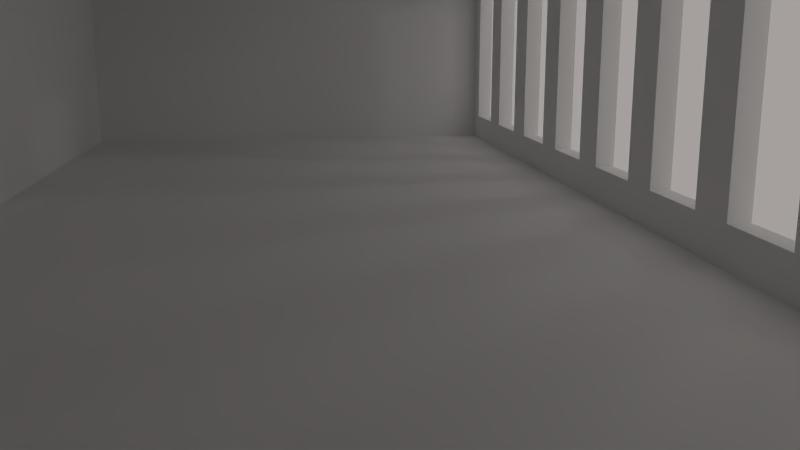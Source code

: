 # Source: homeroom.blend  (saved by Blender 2.72.0; exported with 4.5.12 LTS)
import bpy
from mathutils import Matrix  # noqa: F401  (used for matrix-valued properties, if any)

bpy.ops.wm.read_factory_settings(use_empty=True)
scene = bpy.context.scene
scene.name = 'Scene'

# ---- collections
col_collection_1 = bpy.data.collections.new('Collection 1'); scene.collection.children.link(col_collection_1)

# ---- materials (node trees are filled in below, after node groups)
mat_material_006 = bpy.data.materials.new('material.006')
mat_material_006.alpha_threshold = 0.0
mat_material_006.diffuse_color = (1.0, 1.0, 1.0, 1.0)
mat_material_006.roughness = 0.5

# ---- material node trees

# ---- world
world_world = bpy.data.worlds.new('World'); scene.world = world_world
world_world.color = (0.3757, 0.3519, 0.3417)
world_world.use_sun_shadow = False
world_world.sun_shadow_jitter_overblur = 0.0
world_world.cycles.sampling_method = 'MANUAL'
world_world.cycles.sample_map_resolution = 256

# ---- cameras
cam_camera_007 = bpy.data.cameras.new('Camera.007')
cam_camera_007.clip_end = 100.0
cam_camera_007.lens = 35.0
cam_camera_007.sensor_width = 32.0
cam_camera_007.sensor_height = 18.0
cam_camera_007.display_size = 2.0
cam_camera_007.dof.focus_distance = 0.0

# ---- lights
light_lamp = bpy.data.lights.new('Lamp', 'POINT')
light_lamp.transmission_factor = 0.0
light_lamp.cutoff_distance = 30.0
light_lamp.energy = 100.0
light_lamp.shadow_buffer_clip_start = 1.001
light_lamp.shadow_soft_size = 0.1
light_lamp.shadow_maximum_resolution = 0.006
light_lamp.use_absolute_resolution = True
light_lamp.cycles.use_multiple_importance_sampling = False

# ---- meshes
me_id76_004 = bpy.data.meshes.new('ID76.004')
me_id76_004.from_pydata([(-213.0, 547.6, 158.6), (-225.8, 547.6, 23.12), (-213.0, 547.6, 23.12), (-225.8, 547.6, 158.6), (-213.0, 547.6, 158.6), (-225.8, 490.1, 158.6), (-225.8, 547.6, 158.6), (-213.0, 490.1, 158.6), (-213.0, 490.1, 23.12), (-225.8, 547.6, 23.12), (-225.8, 490.1, 23.12), (-213.0, 547.6, 23.12), (-225.8, 490.1, 158.6), (-213.0, 490.1, 23.12), (-225.8, 490.1, 23.12), (-213.0, 490.1, 158.6)], [], [(0, 1, 2), (1, 0, 3), (4, 5, 6), (5, 4, 7), (8, 9, 10), (9, 8, 11), (12, 13, 14), (13, 12, 15)])
me_id76_004.materials.append(mat_material_006)
me_id76_004.use_remesh_preserve_volume = False
me_id76_004.use_remesh_preserve_attributes = False
me_id76_004.use_mirror_vertex_groups = False
me_id76_004.update()
me_id70_005 = bpy.data.meshes.new('ID70.005')
me_id70_005.from_pydata([(-213.0, 456.5, 158.6), (-225.8, 456.5, 23.12), (-213.0, 456.5, 23.12), (-225.8, 456.5, 158.6), (-213.0, 456.5, 158.6), (-225.8, 399.0, 158.6), (-225.8, 456.5, 158.6), (-213.0, 399.0, 158.6), (-213.0, 399.0, 23.12), (-225.8, 456.5, 23.12), (-225.8, 399.0, 23.12), (-213.0, 456.5, 23.12), (-225.8, 399.0, 158.6), (-213.0, 399.0, 23.12), (-225.8, 399.0, 23.12), (-213.0, 399.0, 158.6)], [], [(0, 1, 2), (1, 0, 3), (4, 5, 6), (5, 4, 7), (8, 9, 10), (9, 8, 11), (12, 13, 14), (13, 12, 15)])
me_id70_005.materials.append(mat_material_006)
me_id70_005.use_remesh_preserve_volume = False
me_id70_005.use_remesh_preserve_attributes = False
me_id70_005.use_mirror_vertex_groups = False
me_id70_005.update()
me_id64_005 = bpy.data.meshes.new('ID64.005')
me_id64_005.from_pydata([(-213.0, 365.4, 158.6), (-225.8, 365.4, 23.12), (-213.0, 365.4, 23.12), (-225.8, 365.4, 158.6), (-213.0, 365.4, 158.6), (-225.8, 307.9, 158.6), (-225.8, 365.4, 158.6), (-213.0, 307.9, 158.6), (-213.0, 307.9, 23.12), (-225.8, 365.4, 23.12), (-225.8, 307.9, 23.12), (-213.0, 365.4, 23.12), (-225.8, 307.9, 158.6), (-213.0, 307.9, 23.12), (-225.8, 307.9, 23.12), (-213.0, 307.9, 158.6)], [], [(0, 1, 2), (1, 0, 3), (4, 5, 6), (5, 4, 7), (8, 9, 10), (9, 8, 11), (12, 13, 14), (13, 12, 15)])
me_id64_005.materials.append(mat_material_006)
me_id64_005.use_remesh_preserve_volume = False
me_id64_005.use_remesh_preserve_attributes = False
me_id64_005.use_mirror_vertex_groups = False
me_id64_005.update()
me_id58_006 = bpy.data.meshes.new('ID58.006')
me_id58_006.from_pydata([(-213.0, 274.3, 158.6), (-225.8, 274.3, 23.12), (-213.0, 274.3, 23.12), (-225.8, 274.3, 158.6), (-213.0, 274.3, 158.6), (-225.8, 216.8, 158.6), (-225.8, 274.3, 158.6), (-213.0, 216.8, 158.6), (-213.0, 216.8, 23.12), (-225.8, 274.3, 23.12), (-225.8, 216.8, 23.12), (-213.0, 274.3, 23.12), (-225.8, 216.8, 158.6), (-213.0, 216.8, 23.12), (-225.8, 216.8, 23.12), (-213.0, 216.8, 158.6)], [], [(0, 1, 2), (1, 0, 3), (4, 5, 6), (5, 4, 7), (8, 9, 10), (9, 8, 11), (12, 13, 14), (13, 12, 15)])
me_id58_006.materials.append(mat_material_006)
me_id58_006.use_remesh_preserve_volume = False
me_id58_006.use_remesh_preserve_attributes = False
me_id58_006.use_mirror_vertex_groups = False
me_id58_006.update()
me_id52_005 = bpy.data.meshes.new('ID52.005')
me_id52_005.from_pydata([(-213.0, 183.2, 158.6), (-225.8, 183.2, 23.12), (-213.0, 183.2, 23.12), (-225.8, 183.2, 158.6), (-213.0, 183.2, 158.6), (-225.8, 125.7, 158.6), (-225.8, 183.2, 158.6), (-213.0, 125.7, 158.6), (-213.0, 125.7, 23.12), (-225.8, 183.2, 23.12), (-225.8, 125.7, 23.12), (-213.0, 183.2, 23.12), (-225.8, 125.7, 158.6), (-213.0, 125.7, 23.12), (-225.8, 125.7, 23.12), (-213.0, 125.7, 158.6)], [], [(0, 1, 2), (1, 0, 3), (4, 5, 6), (5, 4, 7), (8, 9, 10), (9, 8, 11), (12, 13, 14), (13, 12, 15)])
me_id52_005.materials.append(mat_material_006)
me_id52_005.use_remesh_preserve_volume = False
me_id52_005.use_remesh_preserve_attributes = False
me_id52_005.use_mirror_vertex_groups = False
me_id52_005.update()
me_id46_005 = bpy.data.meshes.new('ID46.005')
me_id46_005.from_pydata([(-213.0, 92.05, 158.6), (-225.8, 92.05, 23.12), (-213.0, 92.05, 23.12), (-225.8, 92.05, 158.6), (-213.0, 92.05, 158.6), (-225.8, 34.57, 158.6), (-225.8, 92.05, 158.6), (-213.0, 34.57, 158.6), (-213.0, 34.57, 23.12), (-225.8, 92.05, 23.12), (-225.8, 34.57, 23.12), (-213.0, 92.05, 23.12), (-225.8, 34.57, 158.6), (-213.0, 34.57, 23.12), (-225.8, 34.57, 23.12), (-213.0, 34.57, 158.6)], [], [(0, 1, 2), (1, 0, 3), (4, 5, 6), (5, 4, 7), (8, 9, 10), (9, 8, 11), (12, 13, 14), (13, 12, 15)])
me_id46_005.materials.append(mat_material_006)
me_id46_005.use_remesh_preserve_volume = False
me_id46_005.use_remesh_preserve_attributes = False
me_id46_005.use_mirror_vertex_groups = False
me_id46_005.update()
me_id40_005 = bpy.data.meshes.new('ID40.005')
me_id40_005.from_pydata([(-213.0, 0.9509, 158.6), (-225.8, 0.9509, 23.12), (-213.0, 0.9509, 23.12), (-225.8, 0.9509, 158.6), (-213.0, 0.9509, 158.6), (-225.8, -56.53, 158.6), (-225.8, 0.9509, 158.6), (-213.0, -56.53, 158.6), (-213.0, -56.53, 23.12), (-225.8, 0.9509, 23.12), (-225.8, -56.53, 23.12), (-213.0, 0.9509, 23.12), (-225.8, -56.53, 158.6), (-213.0, -56.53, 23.12), (-225.8, -56.53, 23.12), (-213.0, -56.53, 158.6)], [], [(0, 1, 2), (1, 0, 3), (4, 5, 6), (5, 4, 7), (8, 9, 10), (9, 8, 11), (12, 13, 14), (13, 12, 15)])
me_id40_005.materials.append(mat_material_006)
me_id40_005.use_remesh_preserve_volume = False
me_id40_005.use_remesh_preserve_attributes = False
me_id40_005.use_mirror_vertex_groups = False
me_id40_005.update()
me_id34_005 = bpy.data.meshes.new('ID34.005')
me_id34_005.from_pydata([(-213.0, -90.15, 158.6), (-225.8, -90.15, 23.12), (-213.0, -90.15, 23.12), (-225.8, -90.15, 158.6), (-213.0, -90.15, 158.6), (-225.8, -147.6, 158.6), (-225.8, -90.15, 158.6), (-213.0, -147.6, 158.6), (-213.0, -147.6, 23.12), (-225.8, -90.15, 23.12), (-225.8, -147.6, 23.12), (-213.0, -90.15, 23.12), (-225.8, -147.6, 158.6), (-213.0, -147.6, 23.12), (-225.8, -147.6, 23.12), (-213.0, -147.6, 158.6)], [], [(0, 1, 2), (1, 0, 3), (4, 5, 6), (5, 4, 7), (8, 9, 10), (9, 8, 11), (12, 13, 14), (13, 12, 15)])
me_id34_005.materials.append(mat_material_006)
me_id34_005.use_remesh_preserve_volume = False
me_id34_005.use_remesh_preserve_attributes = False
me_id34_005.use_mirror_vertex_groups = False
me_id34_005.update()
me_id28_005 = bpy.data.meshes.new('ID28.005')
me_id28_005.from_pydata([(-213.0, -181.3, 158.6), (-225.8, -181.3, 23.12), (-213.0, -181.3, 23.12), (-225.8, -181.3, 158.6), (-213.0, -181.3, 158.6), (-225.8, -238.7, 158.6), (-225.8, -181.3, 158.6), (-213.0, -238.7, 158.6), (-213.0, -238.7, 23.12), (-225.8, -181.3, 23.12), (-225.8, -238.7, 23.12), (-213.0, -181.3, 23.12), (-225.8, -238.7, 158.6), (-213.0, -238.7, 23.12), (-225.8, -238.7, 23.12), (-213.0, -238.7, 158.6)], [], [(0, 1, 2), (1, 0, 3), (4, 5, 6), (5, 4, 7), (8, 9, 10), (9, 8, 11), (12, 13, 14), (13, 12, 15)])
me_id28_005.materials.append(mat_material_006)
me_id28_005.use_remesh_preserve_volume = False
me_id28_005.use_remesh_preserve_attributes = False
me_id28_005.use_mirror_vertex_groups = False
me_id28_005.update()
me_id22_005 = bpy.data.meshes.new('ID22.005')
me_id22_005.from_pydata([(-213.0, -272.4, 158.6), (-225.8, -272.4, 23.12), (-213.0, -272.4, 23.12), (-225.8, -272.4, 158.6), (-213.0, -272.4, 158.6), (-225.8, -329.8, 158.6), (-225.8, -272.4, 158.6), (-213.0, -329.8, 158.6), (-213.0, -329.8, 23.12), (-225.8, -272.4, 23.12), (-225.8, -329.8, 23.12), (-213.0, -272.4, 23.12), (-225.8, -329.8, 158.6), (-213.0, -329.8, 23.12), (-225.8, -329.8, 23.12), (-213.0, -329.8, 158.6)], [], [(0, 1, 2), (1, 0, 3), (4, 5, 6), (5, 4, 7), (8, 9, 10), (9, 8, 11), (12, 13, 14), (13, 12, 15)])
me_id22_005.materials.append(mat_material_006)
me_id22_005.use_remesh_preserve_volume = False
me_id22_005.use_remesh_preserve_attributes = False
me_id22_005.use_mirror_vertex_groups = False
me_id22_005.update()
me_id16_005 = bpy.data.meshes.new('ID16.005')
me_id16_005.from_pydata([(-213.0, -363.5, 158.6), (-225.8, -363.5, 23.12), (-213.0, -363.5, 23.12), (-225.8, -363.5, 158.6), (-213.0, -363.5, 158.6), (-225.8, -420.9, 158.6), (-225.8, -363.5, 158.6), (-213.0, -420.9, 158.6), (-213.0, -420.9, 23.12), (-225.8, -363.5, 23.12), (-225.8, -420.9, 23.12), (-213.0, -363.5, 23.12), (-225.8, -420.9, 158.6), (-213.0, -420.9, 23.12), (-225.8, -420.9, 23.12), (-213.0, -420.9, 158.6)], [], [(0, 1, 2), (1, 0, 3), (4, 5, 6), (5, 4, 7), (8, 9, 10), (9, 8, 11), (12, 13, 14), (13, 12, 15)])
me_id16_005.materials.append(mat_material_006)
me_id16_005.use_remesh_preserve_volume = False
me_id16_005.use_remesh_preserve_attributes = False
me_id16_005.use_mirror_vertex_groups = False
me_id16_005.update()
me_id10_005 = bpy.data.meshes.new('ID10.005')
me_id10_005.from_pydata([(189.0, 572.7, 180.3), (189.0, -439.5, 0.0), (189.0, -439.5, 180.3), (189.0, 572.7, 0.0), (189.0, 572.7, 0.0), (-213.0, -439.5, 0.0), (-213.0, 572.7, 0.0), (189.0, -439.5, 0.0), (-213.0, -439.5, 180.3), (189.0, -439.5, 0.0), (-213.0, -439.5, 0.0), (189.0, -439.5, 180.3), (189.0, 572.7, 180.3), (-213.0, 572.7, 0.0), (189.0, 572.7, 0.0), (-213.0, 572.7, 180.3), (-213.0, -439.5, 0.0), (-213.0, -420.9, 23.12), (-213.0, -439.5, 180.3), (-213.0, 572.7, 0.0), (-213.0, -363.5, 23.12), (-213.0, -329.8, 23.12), (-213.0, -363.5, 158.6), (-213.0, -272.4, 23.12), (-213.0, -238.7, 23.12), (-213.0, -272.4, 158.6), (-213.0, -181.3, 23.12), (-213.0, -147.6, 23.12), (-213.0, -181.3, 158.6), (-213.0, -90.15, 23.12), (-213.0, -56.53, 23.12), (-213.0, -90.15, 158.6), (-213.0, 0.9509, 23.12), (-213.0, 34.57, 23.12), (-213.0, 0.9509, 158.6), (-213.0, 92.05, 23.12), (-213.0, 125.7, 23.12), (-213.0, 92.05, 158.6), (-213.0, 183.2, 23.12), (-213.0, 216.8, 23.12), (-213.0, 183.2, 158.6), (-213.0, 274.3, 23.12), (-213.0, 307.9, 23.12), (-213.0, 274.3, 158.6), (-213.0, 365.4, 23.12), (-213.0, 399.0, 23.12), (-213.0, 365.4, 158.6), (-213.0, 456.5, 23.12), (-213.0, 490.1, 23.12), (-213.0, 456.5, 158.6), (-213.0, 547.6, 23.12), (-213.0, 547.6, 158.6), (-213.0, -420.9, 158.6), (-213.0, 572.7, 180.3), (-213.0, -329.8, 158.6), (-213.0, -238.7, 158.6), (-213.0, -147.6, 158.6), (-213.0, -56.53, 158.6), (-213.0, 34.57, 158.6), (-213.0, 125.7, 158.6), (-213.0, 216.8, 158.6), (-213.0, 307.9, 158.6), (-213.0, 399.0, 158.6), (-213.0, 490.1, 158.6)], [], [(0, 1, 2), (1, 0, 3), (4, 5, 6), (5, 4, 7), (8, 9, 10), (9, 8, 11), (12, 13, 14), (13, 12, 15), (16, 17, 18), (17, 16, 19), (17, 19, 20), (20, 19, 21), (20, 21, 22), (21, 19, 23), (23, 19, 24), (23, 24, 25), (24, 19, 26), (26, 19, 27), (26, 27, 28), (27, 19, 29), (29, 19, 30), (29, 30, 31), (30, 19, 32), (32, 19, 33), (32, 33, 34), (33, 19, 35), (35, 19, 36), (35, 36, 37), (36, 19, 38), (38, 19, 39), (38, 39, 40), (39, 19, 41), (41, 19, 42), (41, 42, 43), (42, 19, 44), (44, 19, 45), (44, 45, 46), (45, 19, 47), (47, 19, 48), (47, 48, 49), (48, 19, 50), (50, 19, 51), (18, 52, 53), (52, 18, 17), (53, 52, 22), (53, 22, 54), (54, 22, 21), (53, 54, 25), (53, 25, 55), (55, 25, 24), (53, 55, 28), (53, 28, 56), (56, 28, 27), (53, 56, 31), (53, 31, 57), (57, 31, 30), (53, 57, 34), (53, 34, 58), (58, 34, 33), (53, 58, 37), (53, 37, 59), (59, 37, 36), (53, 59, 40), (53, 40, 60), (60, 40, 39), (53, 60, 43), (53, 43, 61), (61, 43, 42), (53, 61, 46), (53, 46, 62), (62, 46, 45), (53, 62, 49), (53, 49, 63), (63, 49, 48), (53, 63, 51), (53, 51, 19)])
me_id10_005.materials.append(mat_material_006)
me_id10_005.use_remesh_preserve_volume = False
me_id10_005.use_remesh_preserve_attributes = False
me_id10_005.use_mirror_vertex_groups = False
me_id10_005.update()
me_id2_005 = bpy.data.meshes.new('ID2.005')
me_id2_005.from_pydata([(-225.8, -448.5, 180.3), (-213.0, -439.5, 180.3), (-225.8, 590.8, 180.3), (198.7, -448.5, 180.3), (189.0, -439.5, 180.3), (189.0, 572.7, 180.3), (-213.0, 572.7, 180.3), (198.7, 590.8, 180.3), (198.7, 590.8, 0.0), (198.7, -448.5, 180.3), (198.7, -448.5, 0.0), (198.7, 590.8, 180.3), (198.7, -448.5, 192.2), (198.7, 590.8, 192.2), (-225.8, 590.8, 180.3), (198.7, 590.8, 0.0), (-225.8, 590.8, 0.0), (198.7, 590.8, 180.3), (-225.8, 590.8, 192.2), (198.7, 590.8, 192.2), (-225.8, -448.5, 180.3), (-225.8, -420.9, 158.6), (-225.8, -448.5, 0.0), (-225.8, 590.8, 180.3), (-225.8, -363.5, 158.6), (-225.8, -329.8, 158.6), (-225.8, -363.5, 23.12), (-225.8, -272.4, 158.6), (-225.8, -238.7, 158.6), (-225.8, -272.4, 23.12), (-225.8, -181.3, 158.6), (-225.8, -147.6, 158.6), (-225.8, -181.3, 23.12), (-225.8, -90.15, 158.6), (-225.8, -56.53, 158.6), (-225.8, -90.15, 23.12), (-225.8, 0.9509, 158.6), (-225.8, 34.57, 158.6), (-225.8, 0.9509, 23.12), (-225.8, 92.05, 158.6), (-225.8, 125.7, 158.6), (-225.8, 92.05, 23.12), (-225.8, 183.2, 158.6), (-225.8, 216.8, 158.6), (-225.8, 183.2, 23.12), (-225.8, 274.3, 158.6), (-225.8, 307.9, 158.6), (-225.8, 274.3, 23.12), (-225.8, 365.4, 158.6), (-225.8, 399.0, 158.6), (-225.8, 365.4, 23.12), (-225.8, 456.5, 158.6), (-225.8, 490.1, 158.6), (-225.8, 456.5, 23.12), (-225.8, 547.6, 158.6), (-225.8, 547.6, 23.12), (-225.8, -420.9, 23.12), (-225.8, 590.8, 0.0), (-225.8, -329.8, 23.12), (-225.8, -238.7, 23.12), (-225.8, -147.6, 23.12), (-225.8, -56.53, 23.12), (-225.8, 34.57, 23.12), (-225.8, 125.7, 23.12), (-225.8, 216.8, 23.12), (-225.8, 307.9, 23.12), (-225.8, 399.0, 23.12), (-225.8, 490.1, 23.12), (-225.8, 590.8, 192.2), (-225.8, -448.5, 192.2), (198.7, -448.5, 180.3), (-225.8, -448.5, 0.0), (198.7, -448.5, 0.0), (-225.8, -448.5, 180.3), (198.7, -448.5, 192.2), (-225.8, -448.5, 192.2), (-225.8, 590.8, 0.0), (-213.0, 572.7, 0.0), (-225.8, -448.5, 0.0), (198.7, 590.8, 0.0), (189.0, 572.7, 0.0), (189.0, -439.5, 0.0), (-213.0, -439.5, 0.0), (198.7, -448.5, 0.0), (198.7, -448.5, 192.2), (-225.8, 590.8, 192.2), (-225.8, -448.5, 192.2), (198.7, 590.8, 192.2)], [], [(0, 1, 2), (1, 0, 3), (1, 3, 4), (4, 3, 5), (2, 6, 7), (6, 2, 1), (7, 6, 5), (7, 5, 3), (8, 9, 10), (9, 8, 11), (11, 12, 9), (12, 11, 13), (14, 15, 16), (15, 14, 17), (18, 17, 14), (17, 18, 19), (20, 21, 22), (21, 20, 23), (21, 23, 24), (24, 23, 25), (24, 25, 26), (25, 23, 27), (27, 23, 28), (27, 28, 29), (28, 23, 30), (30, 23, 31), (30, 31, 32), (31, 23, 33), (33, 23, 34), (33, 34, 35), (34, 23, 36), (36, 23, 37), (36, 37, 38), (37, 23, 39), (39, 23, 40), (39, 40, 41), (40, 23, 42), (42, 23, 43), (42, 43, 44), (43, 23, 45), (45, 23, 46), (45, 46, 47), (46, 23, 48), (48, 23, 49), (48, 49, 50), (49, 23, 51), (51, 23, 52), (51, 52, 53), (52, 23, 54), (54, 23, 55), (22, 56, 57), (56, 22, 21), (57, 56, 26), (57, 26, 58), (58, 26, 25), (57, 58, 29), (57, 29, 59), (59, 29, 28), (57, 59, 32), (57, 32, 60), (60, 32, 31), (57, 60, 35), (57, 35, 61), (61, 35, 34), (57, 61, 38), (57, 38, 62), (62, 38, 37), (57, 62, 41), (57, 41, 63), (63, 41, 40), (57, 63, 44), (57, 44, 64), (64, 44, 43), (57, 64, 47), (57, 47, 65), (65, 47, 46), (57, 65, 50), (57, 50, 66), (66, 50, 49), (57, 66, 53), (57, 53, 67), (67, 53, 52), (57, 67, 55), (57, 55, 23), (68, 20, 69), (20, 68, 23), (70, 71, 72), (71, 70, 73), (74, 73, 70), (73, 74, 75), (76, 77, 78), (77, 76, 79), (77, 79, 80), (80, 79, 81), (78, 82, 83), (82, 78, 77), (83, 82, 81), (83, 81, 79), (84, 85, 86), (85, 84, 87)])
me_id2_005.materials.append(mat_material_006)
me_id2_005.use_remesh_preserve_volume = False
me_id2_005.use_remesh_preserve_attributes = False
me_id2_005.use_mirror_vertex_groups = False
me_id2_005.update()

# ---- objects
ob_camera = bpy.data.objects.new('Camera', cam_camera_007)
ob_sketchup_012 = bpy.data.objects.new('SketchUp.012', me_id76_004)
ob_sketchup_011 = bpy.data.objects.new('SketchUp.011', me_id70_005)
ob_sketchup_010 = bpy.data.objects.new('SketchUp.010', me_id64_005)
ob_sketchup_009 = bpy.data.objects.new('SketchUp.009', me_id58_006)
ob_sketchup_008 = bpy.data.objects.new('SketchUp.008', me_id52_005)
ob_sketchup_007 = bpy.data.objects.new('SketchUp.007', me_id46_005)
ob_sketchup_006 = bpy.data.objects.new('SketchUp.006', me_id40_005)
ob_sketchup_005 = bpy.data.objects.new('SketchUp.005', me_id34_005)
ob_sketchup_004 = bpy.data.objects.new('SketchUp.004', me_id28_005)
ob_sketchup_003 = bpy.data.objects.new('SketchUp.003', me_id22_005)
ob_sketchup_002 = bpy.data.objects.new('SketchUp.002', me_id16_005)
ob_sketchup_001 = bpy.data.objects.new('SketchUp.001', me_id10_005)
ob_sketchup = bpy.data.objects.new('SketchUp', me_id2_005)
ob_lamp = bpy.data.objects.new('Lamp', light_lamp)

# ---- transforms, parenting, visibility, modifiers, constraints
ob_camera.location = (0.0, 13.1, 2.927)
ob_camera.rotation_euler = (1.351, -1.884e-07, -3.276)
ob_camera.lineart.crease_threshold = 0.0
ob_sketchup_012.location = (0.0, 0.0, 0.0)
ob_sketchup_012.scale = (0.0254, 0.0254, 0.0254)
ob_sketchup_012.lineart.crease_threshold = 0.0
ob_sketchup_011.location = (0.0, 0.0, 0.0)
ob_sketchup_011.scale = (0.0254, 0.0254, 0.0254)
ob_sketchup_011.lineart.crease_threshold = 0.0
ob_sketchup_010.location = (0.0, 0.0, 0.0)
ob_sketchup_010.scale = (0.0254, 0.0254, 0.0254)
ob_sketchup_010.lineart.crease_threshold = 0.0
ob_sketchup_009.location = (0.0, 0.0, 0.0)
ob_sketchup_009.scale = (0.0254, 0.0254, 0.0254)
ob_sketchup_009.lineart.crease_threshold = 0.0
ob_sketchup_008.location = (0.0, 0.0, 0.0)
ob_sketchup_008.scale = (0.0254, 0.0254, 0.0254)
ob_sketchup_008.lineart.crease_threshold = 0.0
ob_sketchup_007.location = (0.0, 0.0, 0.0)
ob_sketchup_007.scale = (0.0254, 0.0254, 0.0254)
ob_sketchup_007.lineart.crease_threshold = 0.0
ob_sketchup_006.location = (0.0, 0.0, 0.0)
ob_sketchup_006.scale = (0.0254, 0.0254, 0.0254)
ob_sketchup_006.lineart.crease_threshold = 0.0
ob_sketchup_005.location = (0.0, 0.0, 0.0)
ob_sketchup_005.scale = (0.0254, 0.0254, 0.0254)
ob_sketchup_005.lineart.crease_threshold = 0.0
ob_sketchup_004.location = (0.0, 0.0, 0.0)
ob_sketchup_004.scale = (0.0254, 0.0254, 0.0254)
ob_sketchup_004.lineart.crease_threshold = 0.0
ob_sketchup_003.location = (0.0, 0.0, 0.0)
ob_sketchup_003.scale = (0.0254, 0.0254, 0.0254)
ob_sketchup_003.lineart.crease_threshold = 0.0
ob_sketchup_002.location = (0.0, 0.0, 0.0)
ob_sketchup_002.scale = (0.0254, 0.0254, 0.0254)
ob_sketchup_002.lineart.crease_threshold = 0.0
ob_sketchup_001.location = (0.0, 0.0, 0.0)
ob_sketchup_001.scale = (0.0254, 0.0254, 0.0254)
ob_sketchup_001.lineart.crease_threshold = 0.0
ob_sketchup.location = (0.0, 0.0, 0.0)
ob_sketchup.scale = (0.0254, 0.0254, 0.0254)
ob_sketchup.lineart.crease_threshold = 0.0
ob_lamp.location = (-13.05, -4.524, 5.766)
ob_lamp.rotation_euler = (0.6503, 0.05522, 1.866)
ob_lamp.lock_rotations_4d = False
ob_lamp.empty_display_type = 'ARROWS'
ob_lamp.color = (0.0, 0.0, 0.0, 0.0)
ob_lamp.lineart.crease_threshold = 0.0

# ---- collection membership
col_collection_1.objects.link(ob_camera)
col_collection_1.objects.link(ob_sketchup_012)
col_collection_1.objects.link(ob_sketchup_011)
col_collection_1.objects.link(ob_sketchup_010)
col_collection_1.objects.link(ob_sketchup_009)
col_collection_1.objects.link(ob_sketchup_008)
col_collection_1.objects.link(ob_sketchup_007)
col_collection_1.objects.link(ob_sketchup_006)
col_collection_1.objects.link(ob_sketchup_005)
col_collection_1.objects.link(ob_sketchup_004)
col_collection_1.objects.link(ob_sketchup_003)
col_collection_1.objects.link(ob_sketchup_002)
col_collection_1.objects.link(ob_sketchup_001)
col_collection_1.objects.link(ob_sketchup)
col_collection_1.objects.link(ob_lamp)

# ---- scene / render settings (as saved in the file)
scene.camera = ob_camera
scene.frame_start = 1; scene.frame_end = 250; scene.frame_set(1)
scene.render.engine = 'CYCLES'
scene.render.resolution_percentage = 50
scene.render.dither_intensity = 0.0
scene.cycles.use_denoising = False
scene.cycles.samples = 50
scene.cycles.sampling_pattern = 'TABULATED_SOBOL'
scene.cycles.light_sampling_threshold = 0.0
scene.cycles.use_adaptive_sampling = False
scene.cycles.use_light_tree = False
scene.cycles.blur_glossy = 0.0
scene.cycles.pixel_filter_type = 'GAUSSIAN'
scene.cycles.sample_clamp_indirect = 0.0
scene.view_settings.view_transform = 'Standard'
bpy.context.view_layer.update()
